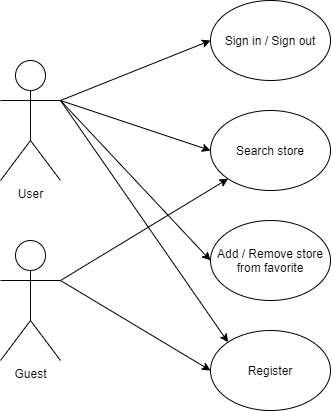

The diagram above was exported from draw.io. Its source (the exported page's mxGraphModel, read from the mxfile embedded in the PNG):
<mxGraphModel dx="538" dy="767" grid="1" gridSize="10" guides="1" tooltips="1" connect="1" arrows="1" fold="1" page="1" pageScale="1" pageWidth="850" pageHeight="1100" math="0" shadow="0">
  <root>
    <mxCell id="0" />
    <mxCell id="1" parent="0" />
    <mxCell id="ttgX1CjUc6_Q8YcRupAZ-3" value="User" style="shape=umlActor;verticalLabelPosition=bottom;verticalAlign=top;html=1;outlineConnect=0;" vertex="1" parent="1">
      <mxGeometry x="190" y="310" width="60" height="120" as="geometry" />
    </mxCell>
    <mxCell id="ttgX1CjUc6_Q8YcRupAZ-4" value="Sign in / Sign out" style="ellipse;whiteSpace=wrap;html=1;" vertex="1" parent="1">
      <mxGeometry x="400" y="250" width="120" height="80" as="geometry" />
    </mxCell>
    <mxCell id="ttgX1CjUc6_Q8YcRupAZ-7" value="" style="endArrow=classic;html=1;exitX=1;exitY=0.3333333333333333;exitDx=0;exitDy=0;exitPerimeter=0;entryX=0;entryY=0.5;entryDx=0;entryDy=0;" edge="1" parent="1" source="ttgX1CjUc6_Q8YcRupAZ-3" target="ttgX1CjUc6_Q8YcRupAZ-4">
      <mxGeometry width="50" height="50" relative="1" as="geometry">
        <mxPoint x="370" y="590" as="sourcePoint" />
        <mxPoint x="420" y="540" as="targetPoint" />
      </mxGeometry>
    </mxCell>
    <mxCell id="ttgX1CjUc6_Q8YcRupAZ-8" value="Search store" style="ellipse;whiteSpace=wrap;html=1;" vertex="1" parent="1">
      <mxGeometry x="400" y="360" width="120" height="80" as="geometry" />
    </mxCell>
    <mxCell id="ttgX1CjUc6_Q8YcRupAZ-10" value="" style="endArrow=classic;html=1;entryX=0;entryY=0.5;entryDx=0;entryDy=0;exitX=1;exitY=0.3333333333333333;exitDx=0;exitDy=0;exitPerimeter=0;" edge="1" parent="1" source="ttgX1CjUc6_Q8YcRupAZ-3" target="ttgX1CjUc6_Q8YcRupAZ-8">
      <mxGeometry width="50" height="50" relative="1" as="geometry">
        <mxPoint x="400" y="590" as="sourcePoint" />
        <mxPoint x="450" y="540" as="targetPoint" />
      </mxGeometry>
    </mxCell>
    <mxCell id="ttgX1CjUc6_Q8YcRupAZ-11" value="Add / Remove store from favorite" style="ellipse;whiteSpace=wrap;html=1;" vertex="1" parent="1">
      <mxGeometry x="400" y="470" width="120" height="80" as="geometry" />
    </mxCell>
    <mxCell id="ttgX1CjUc6_Q8YcRupAZ-12" value="" style="endArrow=classic;html=1;entryX=0;entryY=0.5;entryDx=0;entryDy=0;exitX=1;exitY=0.3333333333333333;exitDx=0;exitDy=0;exitPerimeter=0;" edge="1" parent="1" source="ttgX1CjUc6_Q8YcRupAZ-3" target="ttgX1CjUc6_Q8YcRupAZ-11">
      <mxGeometry width="50" height="50" relative="1" as="geometry">
        <mxPoint x="260" y="406.66666666666674" as="sourcePoint" />
        <mxPoint x="420" y="340" as="targetPoint" />
      </mxGeometry>
    </mxCell>
    <mxCell id="ttgX1CjUc6_Q8YcRupAZ-13" value="Register" style="ellipse;whiteSpace=wrap;html=1;" vertex="1" parent="1">
      <mxGeometry x="400" y="580" width="120" height="80" as="geometry" />
    </mxCell>
    <mxCell id="ttgX1CjUc6_Q8YcRupAZ-14" value="" style="endArrow=classic;html=1;exitX=1;exitY=0.3333333333333333;exitDx=0;exitDy=0;exitPerimeter=0;entryX=0;entryY=0;entryDx=0;entryDy=0;" edge="1" parent="1" source="ttgX1CjUc6_Q8YcRupAZ-3" target="ttgX1CjUc6_Q8YcRupAZ-13">
      <mxGeometry width="50" height="50" relative="1" as="geometry">
        <mxPoint x="260" y="410" as="sourcePoint" />
        <mxPoint x="410" y="300" as="targetPoint" />
      </mxGeometry>
    </mxCell>
    <mxCell id="ttgX1CjUc6_Q8YcRupAZ-15" value="Guest" style="shape=umlActor;verticalLabelPosition=bottom;verticalAlign=top;html=1;outlineConnect=0;" vertex="1" parent="1">
      <mxGeometry x="190" y="490" width="60" height="120" as="geometry" />
    </mxCell>
    <mxCell id="ttgX1CjUc6_Q8YcRupAZ-16" value="" style="endArrow=classic;html=1;exitX=1;exitY=0.3333333333333333;exitDx=0;exitDy=0;exitPerimeter=0;entryX=0;entryY=1;entryDx=0;entryDy=0;" edge="1" parent="1" source="ttgX1CjUc6_Q8YcRupAZ-15" target="ttgX1CjUc6_Q8YcRupAZ-8">
      <mxGeometry width="50" height="50" relative="1" as="geometry">
        <mxPoint x="275" y="560" as="sourcePoint" />
        <mxPoint x="425" y="780" as="targetPoint" />
      </mxGeometry>
    </mxCell>
    <mxCell id="ttgX1CjUc6_Q8YcRupAZ-17" value="" style="endArrow=classic;html=1;exitX=1;exitY=0.3333333333333333;exitDx=0;exitDy=0;exitPerimeter=0;" edge="1" parent="1" source="ttgX1CjUc6_Q8YcRupAZ-15">
      <mxGeometry width="50" height="50" relative="1" as="geometry">
        <mxPoint x="260" y="610" as="sourcePoint" />
        <mxPoint x="400" y="620" as="targetPoint" />
      </mxGeometry>
    </mxCell>
  </root>
</mxGraphModel>